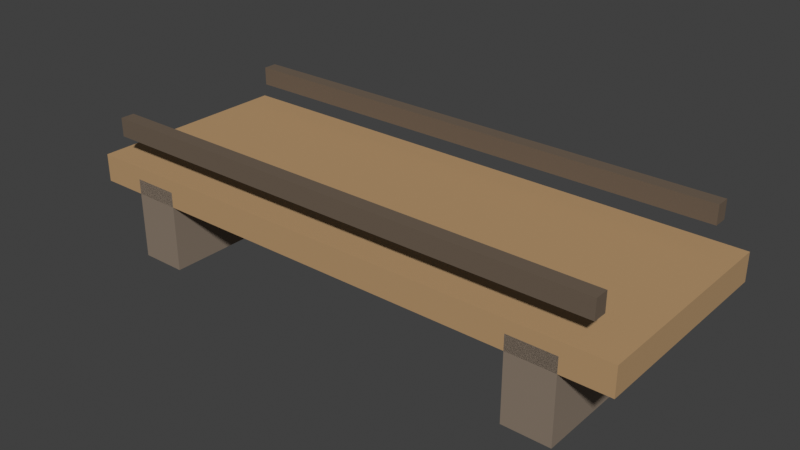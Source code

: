 # Source: bridge.blend  (saved by Blender 5.2.44; exported with 4.5.12 LTS)
import bpy
from mathutils import Matrix  # noqa: F401  (used for matrix-valued properties, if any)

bpy.ops.wm.read_factory_settings(use_empty=True)
scene = bpy.context.scene
scene.name = 'Scene'

# ---- collections
col_collection = bpy.data.collections.new('Collection'); scene.collection.children.link(col_collection)
col_x = bpy.data.collections.new('木桥 · 原模型'); scene.collection.children.link(col_x)

# ---- materials (node trees are filled in below, after node groups)
mat_meshtoonmaterial_m0 = bpy.data.materials.new('MeshToonMaterial_m0')
mat_meshtoonmaterial_m0.use_backface_culling = True
mat_meshtoonmaterial_m0.diffuse_color = (0.4793, 0.3005, 0.1441, 1.0)
mat_meshtoonmaterial_m1 = bpy.data.materials.new('MeshToonMaterial_m1')
mat_meshtoonmaterial_m1.use_backface_culling = True
mat_meshtoonmaterial_m1.diffuse_color = (0.2542, 0.1946, 0.1441, 1.0)
mat_meshtoonmaterial_m2 = bpy.data.materials.new('MeshToonMaterial_m2')
mat_meshtoonmaterial_m2.use_backface_culling = True
mat_meshtoonmaterial_m2.diffuse_color = (0.1441, 0.1022, 0.06848, 1.0)

# ---- material node trees
mat_meshtoonmaterial_m0.use_nodes = True; mat_meshtoonmaterial_m0.node_tree.nodes.clear()
_N = mat_meshtoonmaterial_m0.node_tree.nodes; _L = mat_meshtoonmaterial_m0.node_tree.links
n0 = _N.new('ShaderNodeBsdfPrincipled'); n0.name = 'Principled BSDF'; n0.location = (-200, 100)
n0.inputs[2].default_value = 0.85
n0.inputs[10].default_value = 0.005
n0.inputs[27].default_value = (0.0, 0.0, 0.0, 1.0)
n0.inputs[28].default_value = 1.0
n1 = _N.new('ShaderNodeOutputMaterial'); n1.name = 'Material Output'; n1.location = (200, 100)
n2 = _N.new('ShaderNodeRGB'); n2.name = 'Color'; n2.location = (0, 0)
n2.outputs[0].default_value = (0.4793, 0.3005, 0.1441, 1.0)
n3 = _N.new('ShaderNodeObjectInfo'); n3.name = 'Object Info'; n3.location = (0, 0)
n4 = _N.new('ShaderNodeMixRGB'); n4.name = 'Mix (Legacy)'; n4.location = (0, 0)
n4.blend_type = 'MULTIPLY'
n4.inputs[0].default_value = 1.0
_L.new(n0.outputs[0], n1.inputs[0])
_L.new(n2.outputs[0], n4.inputs[1])
_L.new(n3.outputs[1], n4.inputs[2])
_L.new(n4.outputs[0], n0.inputs[0])
n1.is_active_output = True
mat_meshtoonmaterial_m1.use_nodes = True; mat_meshtoonmaterial_m1.node_tree.nodes.clear()
_N = mat_meshtoonmaterial_m1.node_tree.nodes; _L = mat_meshtoonmaterial_m1.node_tree.links
n0 = _N.new('ShaderNodeBsdfPrincipled'); n0.name = 'Principled BSDF'; n0.location = (-200, 100)
n0.inputs[2].default_value = 0.85
n0.inputs[10].default_value = 0.005
n0.inputs[27].default_value = (0.0, 0.0, 0.0, 1.0)
n0.inputs[28].default_value = 1.0
n1 = _N.new('ShaderNodeOutputMaterial'); n1.name = 'Material Output'; n1.location = (200, 100)
n2 = _N.new('ShaderNodeRGB'); n2.name = 'Color'; n2.location = (0, 0)
n2.outputs[0].default_value = (0.2542, 0.1946, 0.1441, 1.0)
n3 = _N.new('ShaderNodeObjectInfo'); n3.name = 'Object Info'; n3.location = (0, 0)
n4 = _N.new('ShaderNodeMixRGB'); n4.name = 'Mix (Legacy)'; n4.location = (0, 0)
n4.blend_type = 'MULTIPLY'
n4.inputs[0].default_value = 1.0
_L.new(n0.outputs[0], n1.inputs[0])
_L.new(n2.outputs[0], n4.inputs[1])
_L.new(n3.outputs[1], n4.inputs[2])
_L.new(n4.outputs[0], n0.inputs[0])
n1.is_active_output = True
mat_meshtoonmaterial_m2.use_nodes = True; mat_meshtoonmaterial_m2.node_tree.nodes.clear()
_N = mat_meshtoonmaterial_m2.node_tree.nodes; _L = mat_meshtoonmaterial_m2.node_tree.links
n0 = _N.new('ShaderNodeBsdfPrincipled'); n0.name = 'Principled BSDF'; n0.location = (-200, 100)
n0.inputs[2].default_value = 0.85
n0.inputs[10].default_value = 0.005
n0.inputs[27].default_value = (0.0, 0.0, 0.0, 1.0)
n0.inputs[28].default_value = 1.0
n1 = _N.new('ShaderNodeOutputMaterial'); n1.name = 'Material Output'; n1.location = (200, 100)
n2 = _N.new('ShaderNodeRGB'); n2.name = 'Color'; n2.location = (0, 0)
n2.outputs[0].default_value = (0.1441, 0.1022, 0.06848, 1.0)
n3 = _N.new('ShaderNodeObjectInfo'); n3.name = 'Object Info'; n3.location = (0, 0)
n4 = _N.new('ShaderNodeMixRGB'); n4.name = 'Mix (Legacy)'; n4.location = (0, 0)
n4.blend_type = 'MULTIPLY'
n4.inputs[0].default_value = 1.0
_L.new(n0.outputs[0], n1.inputs[0])
_L.new(n2.outputs[0], n4.inputs[1])
_L.new(n3.outputs[1], n4.inputs[2])
_L.new(n4.outputs[0], n0.inputs[0])
n1.is_active_output = True

# ---- world
world_world = bpy.data.worlds.new('World'); scene.world = world_world
world_world.use_nodes = True; world_world.node_tree.nodes.clear()
_N = world_world.node_tree.nodes; _L = world_world.node_tree.links
n0 = _N.new('ShaderNodeOutputWorld'); n0.name = 'World Output'; n0.location = (200, 100)
n1 = _N.new('ShaderNodeBackground'); n1.name = 'Background'; n1.location = (-200, 100)
n1.inputs[0].default_value = (0.05088, 0.05088, 0.05088, 1.0)
_L.new(n1.outputs[0], n0.inputs[0])
n0.is_active_output = True
world_world.color = (0.05088, 0.05088, 0.05088)
world_world.sun_shadow_jitter_overblur = 0.0

# ---- meshes
me_n1 = bpy.data.meshes.new('n1')
me_n1.from_pydata([(1.2, -0.45, 0.06), (1.2, -0.45, -0.06), (1.2, 0.45, 0.06), (1.2, -0.45, -0.06), (1.2, 0.45, -0.06), (1.2, 0.45, 0.06), (-1.2, 0.45, 0.06), (-1.2, 0.45, -0.06), (-1.2, -0.45, 0.06), (-1.2, 0.45, -0.06), (-1.2, -0.45, -0.06), (-1.2, -0.45, 0.06), (-1.2, 0.45, 0.06), (-1.2, -0.45, 0.06), (1.2, 0.45, 0.06), (-1.2, -0.45, 0.06), (1.2, -0.45, 0.06), (1.2, 0.45, 0.06), (-1.2, -0.45, -0.06), (-1.2, 0.45, -0.06), (1.2, -0.45, -0.06), (-1.2, 0.45, -0.06), (1.2, 0.45, -0.06), (1.2, -0.45, -0.06), (-1.2, -0.45, 0.06), (-1.2, -0.45, -0.06), (1.2, -0.45, 0.06), (-1.2, -0.45, -0.06), (1.2, -0.45, -0.06), (1.2, -0.45, 0.06), (1.2, 0.45, 0.06), (1.2, 0.45, -0.06), (-1.2, 0.45, 0.06), (1.2, 0.45, -0.06), (-1.2, 0.45, -0.06), (-1.2, 0.45, 0.06)], [], [(0, 1, 2), (3, 4, 5), (6, 7, 8), (9, 10, 11), (12, 13, 14), (15, 16, 17), (18, 19, 20), (21, 22, 23), (24, 25, 26), (27, 28, 29), (30, 31, 32), (33, 34, 35)])
me_n1.polygons.foreach_set('use_smooth', [True] * 12)
me_n1.polygons.foreach_set('material_index', [0, 0, 1, 1, 2, 2, 3, 3, 4, 4, 5, 5])
_uv = me_n1.uv_layers.new(name='UVMap')
_uv.uv.foreach_set('vector', [0.0, 1.0, 0.0, 0.0, 1.0, 1.0, 0.0, 0.0, 1.0, 0.0, 1.0, 1.0, 0.0, 1.0, 0.0, 0.0, 1.0, 1.0, 0.0, 0.0, 1.0, 0.0, 1.0, 1.0, 0.0, 1.0, 0.0, 0.0, 1.0, 1.0, 0.0, 0.0, 1.0, 0.0, 1.0, 1.0, 0.0, 1.0, 0.0, 0.0, 1.0, 1.0, 0.0, 0.0, 1.0, 0.0, 1.0, 1.0, 0.0, 1.0, 0.0, 0.0, 1.0, 1.0, 0.0, 0.0, 1.0, 0.0, 1.0, 1.0, 0.0, 1.0, 0.0, 0.0, 1.0, 1.0, 0.0, 0.0, 1.0, 0.0, 1.0, 1.0])
me_n1.materials.append(mat_meshtoonmaterial_m0)
me_n1.update()
me_n1.normals_split_custom_set([tuple(v) for v in zip(*[iter([1.0, 2.759e-07, 0.0, 1.0, 2.759e-07, 0.0, 1.0, 2.759e-07, 0.0, 1.0, -2.759e-07, 0.0, 1.0, -2.759e-07, 0.0, 1.0, -2.759e-07, 0.0, -1.0, 0.0, 0.0, -1.0, 0.0, 0.0, -1.0, 0.0, 0.0, -1.0, 0.0, 0.0, -1.0, 0.0, 0.0, -1.0, 0.0, 0.0, 0.0, 7.451e-08, 1.0, 0.0, 7.451e-08, 1.0, 0.0, 7.451e-08, 1.0, 0.0, 7.451e-08, 1.0, 0.0, 7.451e-08, 1.0, 0.0, 7.451e-08, 1.0, 0.0, -7.451e-08, -1.0, 0.0, -7.451e-08, -1.0, 0.0, -7.451e-08, -1.0, 0.0, -7.451e-08, -1.0, 0.0, -7.451e-08, -1.0, 0.0, -7.451e-08, -1.0, 0.0, -1.0, 0.0, 0.0, -1.0, 0.0, 0.0, -1.0, 0.0, 0.0, -1.0, 0.0, 0.0, -1.0, 0.0, 0.0, -1.0, 0.0, 0.0, 1.0, 0.0, 0.0, 1.0, 0.0, 0.0, 1.0, 0.0, 0.0, 1.0, 0.0, 0.0, 1.0, 0.0, 0.0, 1.0, 0.0])] * 3)])
me_n2 = bpy.data.meshes.new('n2')
me_n2.from_pydata([(0.1, -0.45, 0.175), (0.1, -0.45, -0.175), (0.1, 0.45, 0.175), (0.1, -0.45, -0.175), (0.1, 0.45, -0.175), (0.1, 0.45, 0.175), (-0.1, 0.45, 0.175), (-0.1, 0.45, -0.175), (-0.1, -0.45, 0.175), (-0.1, 0.45, -0.175), (-0.1, -0.45, -0.175), (-0.1, -0.45, 0.175), (-0.1, 0.45, 0.175), (-0.1, -0.45, 0.175), (0.1, 0.45, 0.175), (-0.1, -0.45, 0.175), (0.1, -0.45, 0.175), (0.1, 0.45, 0.175), (-0.1, -0.45, -0.175), (-0.1, 0.45, -0.175), (0.1, -0.45, -0.175), (-0.1, 0.45, -0.175), (0.1, 0.45, -0.175), (0.1, -0.45, -0.175), (-0.1, -0.45, 0.175), (-0.1, -0.45, -0.175), (0.1, -0.45, 0.175), (-0.1, -0.45, -0.175), (0.1, -0.45, -0.175), (0.1, -0.45, 0.175), (0.1, 0.45, 0.175), (0.1, 0.45, -0.175), (-0.1, 0.45, 0.175), (0.1, 0.45, -0.175), (-0.1, 0.45, -0.175), (-0.1, 0.45, 0.175)], [], [(0, 1, 2), (3, 4, 5), (6, 7, 8), (9, 10, 11), (12, 13, 14), (15, 16, 17), (18, 19, 20), (21, 22, 23), (24, 25, 26), (27, 28, 29), (30, 31, 32), (33, 34, 35)])
me_n2.polygons.foreach_set('use_smooth', [True] * 12)
me_n2.polygons.foreach_set('material_index', [0, 0, 1, 1, 2, 2, 3, 3, 4, 4, 5, 5])
_uv = me_n2.uv_layers.new(name='UVMap')
_uv.uv.foreach_set('vector', [0.0, 1.0, 0.0, 0.0, 1.0, 1.0, 0.0, 0.0, 1.0, 0.0, 1.0, 1.0, 0.0, 1.0, 0.0, 0.0, 1.0, 1.0, 0.0, 0.0, 1.0, 0.0, 1.0, 1.0, 0.0, 1.0, 0.0, 0.0, 1.0, 1.0, 0.0, 0.0, 1.0, 0.0, 1.0, 1.0, 0.0, 1.0, 0.0, 0.0, 1.0, 1.0, 0.0, 0.0, 1.0, 0.0, 1.0, 1.0, 0.0, 1.0, 0.0, 0.0, 1.0, 1.0, 0.0, 0.0, 1.0, 0.0, 1.0, 1.0, 0.0, 1.0, 0.0, 0.0, 1.0, 1.0, 0.0, 0.0, 1.0, 0.0, 1.0, 1.0])
me_n2.materials.append(mat_meshtoonmaterial_m1)
me_n2.update()
me_n2.normals_split_custom_set([tuple(v) for v in zip(*[iter([1.0, 0.0, 0.0, 1.0, 0.0, 0.0, 1.0, 0.0, 0.0, 1.0, 0.0, 0.0, 1.0, 0.0, 0.0, 1.0, 0.0, 0.0, -1.0, 0.0, 0.0, -1.0, 0.0, 0.0, -1.0, 0.0, 0.0, -1.0, 0.0, 0.0, -1.0, 0.0, 0.0, -1.0, 0.0, 0.0, 0.0, 6.623e-08, 1.0, 0.0, 6.623e-08, 1.0, 0.0, 6.623e-08, 1.0, 0.0, 6.623e-08, 1.0, 0.0, 6.623e-08, 1.0, 0.0, 6.623e-08, 1.0, 0.0, -6.623e-08, -1.0, 0.0, -6.623e-08, -1.0, 0.0, -6.623e-08, -1.0, 0.0, -6.623e-08, -1.0, 0.0, -6.623e-08, -1.0, 0.0, -6.623e-08, -1.0, 0.0, -1.0, 0.0, 0.0, -1.0, 0.0, 0.0, -1.0, 0.0, 0.0, -1.0, 0.0, 0.0, -1.0, 0.0, 0.0, -1.0, 0.0, 0.0, 1.0, 0.0, 0.0, 1.0, 0.0, 0.0, 1.0, 0.0, 0.0, 1.0, 0.0, 0.0, 1.0, 0.0, 0.0, 1.0, 0.0])] * 3)])
me_n3 = bpy.data.meshes.new('n3')
me_n3.from_pydata([(0.1, -0.45, 0.175), (0.1, -0.45, -0.175), (0.1, 0.45, 0.175), (0.1, -0.45, -0.175), (0.1, 0.45, -0.175), (0.1, 0.45, 0.175), (-0.1, 0.45, 0.175), (-0.1, 0.45, -0.175), (-0.1, -0.45, 0.175), (-0.1, 0.45, -0.175), (-0.1, -0.45, -0.175), (-0.1, -0.45, 0.175), (-0.1, 0.45, 0.175), (-0.1, -0.45, 0.175), (0.1, 0.45, 0.175), (-0.1, -0.45, 0.175), (0.1, -0.45, 0.175), (0.1, 0.45, 0.175), (-0.1, -0.45, -0.175), (-0.1, 0.45, -0.175), (0.1, -0.45, -0.175), (-0.1, 0.45, -0.175), (0.1, 0.45, -0.175), (0.1, -0.45, -0.175), (-0.1, -0.45, 0.175), (-0.1, -0.45, -0.175), (0.1, -0.45, 0.175), (-0.1, -0.45, -0.175), (0.1, -0.45, -0.175), (0.1, -0.45, 0.175), (0.1, 0.45, 0.175), (0.1, 0.45, -0.175), (-0.1, 0.45, 0.175), (0.1, 0.45, -0.175), (-0.1, 0.45, -0.175), (-0.1, 0.45, 0.175)], [], [(0, 1, 2), (3, 4, 5), (6, 7, 8), (9, 10, 11), (12, 13, 14), (15, 16, 17), (18, 19, 20), (21, 22, 23), (24, 25, 26), (27, 28, 29), (30, 31, 32), (33, 34, 35)])
me_n3.polygons.foreach_set('use_smooth', [True] * 12)
me_n3.polygons.foreach_set('material_index', [0, 0, 1, 1, 2, 2, 3, 3, 4, 4, 5, 5])
_uv = me_n3.uv_layers.new(name='UVMap')
_uv.uv.foreach_set('vector', [0.0, 1.0, 0.0, 0.0, 1.0, 1.0, 0.0, 0.0, 1.0, 0.0, 1.0, 1.0, 0.0, 1.0, 0.0, 0.0, 1.0, 1.0, 0.0, 0.0, 1.0, 0.0, 1.0, 1.0, 0.0, 1.0, 0.0, 0.0, 1.0, 1.0, 0.0, 0.0, 1.0, 0.0, 1.0, 1.0, 0.0, 1.0, 0.0, 0.0, 1.0, 1.0, 0.0, 0.0, 1.0, 0.0, 1.0, 1.0, 0.0, 1.0, 0.0, 0.0, 1.0, 1.0, 0.0, 0.0, 1.0, 0.0, 1.0, 1.0, 0.0, 1.0, 0.0, 0.0, 1.0, 1.0, 0.0, 0.0, 1.0, 0.0, 1.0, 1.0])
me_n3.materials.append(mat_meshtoonmaterial_m1)
me_n3.update()
me_n3.normals_split_custom_set([tuple(v) for v in zip(*[iter([1.0, 0.0, 0.0, 1.0, 0.0, 0.0, 1.0, 0.0, 0.0, 1.0, 0.0, 0.0, 1.0, 0.0, 0.0, 1.0, 0.0, 0.0, -1.0, 0.0, 0.0, -1.0, 0.0, 0.0, -1.0, 0.0, 0.0, -1.0, 0.0, 0.0, -1.0, 0.0, 0.0, -1.0, 0.0, 0.0, 0.0, 6.623e-08, 1.0, 0.0, 6.623e-08, 1.0, 0.0, 6.623e-08, 1.0, 0.0, 6.623e-08, 1.0, 0.0, 6.623e-08, 1.0, 0.0, 6.623e-08, 1.0, 0.0, -6.623e-08, -1.0, 0.0, -6.623e-08, -1.0, 0.0, -6.623e-08, -1.0, 0.0, -6.623e-08, -1.0, 0.0, -6.623e-08, -1.0, 0.0, -6.623e-08, -1.0, 0.0, -1.0, 0.0, 0.0, -1.0, 0.0, 0.0, -1.0, 0.0, 0.0, -1.0, 0.0, 0.0, -1.0, 0.0, 0.0, -1.0, 0.0, 0.0, 1.0, 0.0, 0.0, 1.0, 0.0, 0.0, 1.0, 0.0, 0.0, 1.0, 0.0, 0.0, 1.0, 0.0, 0.0, 1.0, 0.0])] * 3)])
me_n4 = bpy.data.meshes.new('n4')
me_n4.from_pydata([(1.1, -0.03, 0.04), (1.1, -0.03, -0.04), (1.1, 0.03, 0.04), (1.1, -0.03, -0.04), (1.1, 0.03, -0.04), (1.1, 0.03, 0.04), (-1.1, 0.03, 0.04), (-1.1, 0.03, -0.04), (-1.1, -0.03, 0.04), (-1.1, 0.03, -0.04), (-1.1, -0.03, -0.04), (-1.1, -0.03, 0.04), (-1.1, 0.03, 0.04), (-1.1, -0.03, 0.04), (1.1, 0.03, 0.04), (-1.1, -0.03, 0.04), (1.1, -0.03, 0.04), (1.1, 0.03, 0.04), (-1.1, -0.03, -0.04), (-1.1, 0.03, -0.04), (1.1, -0.03, -0.04), (-1.1, 0.03, -0.04), (1.1, 0.03, -0.04), (1.1, -0.03, -0.04), (-1.1, -0.03, 0.04), (-1.1, -0.03, -0.04), (1.1, -0.03, 0.04), (-1.1, -0.03, -0.04), (1.1, -0.03, -0.04), (1.1, -0.03, 0.04), (1.1, 0.03, 0.04), (1.1, 0.03, -0.04), (-1.1, 0.03, 0.04), (1.1, 0.03, -0.04), (-1.1, 0.03, -0.04), (-1.1, 0.03, 0.04)], [], [(0, 1, 2), (3, 4, 5), (6, 7, 8), (9, 10, 11), (12, 13, 14), (15, 16, 17), (18, 19, 20), (21, 22, 23), (24, 25, 26), (27, 28, 29), (30, 31, 32), (33, 34, 35)])
me_n4.polygons.foreach_set('use_smooth', [True] * 12)
me_n4.polygons.foreach_set('material_index', [0, 0, 1, 1, 2, 2, 3, 3, 4, 4, 5, 5])
_uv = me_n4.uv_layers.new(name='UVMap')
_uv.uv.foreach_set('vector', [0.0, 1.0, 0.0, 0.0, 1.0, 1.0, 0.0, 0.0, 1.0, 0.0, 1.0, 1.0, 0.0, 1.0, 0.0, 0.0, 1.0, 1.0, 0.0, 0.0, 1.0, 0.0, 1.0, 1.0, 0.0, 1.0, 0.0, 0.0, 1.0, 1.0, 0.0, 0.0, 1.0, 0.0, 1.0, 1.0, 0.0, 1.0, 0.0, 0.0, 1.0, 1.0, 0.0, 0.0, 1.0, 0.0, 1.0, 1.0, 0.0, 1.0, 0.0, 0.0, 1.0, 1.0, 0.0, 0.0, 1.0, 0.0, 1.0, 1.0, 0.0, 1.0, 0.0, 0.0, 1.0, 1.0, 0.0, 0.0, 1.0, 0.0, 1.0, 1.0])
me_n4.materials.append(mat_meshtoonmaterial_m2)
me_n4.update()
me_n4.normals_split_custom_set([tuple(v) for v in zip(*[iter([1.0, 0.0, 0.0, 1.0, 0.0, 0.0, 1.0, 0.0, 0.0, 1.0, 0.0, 0.0, 1.0, 0.0, 0.0, 1.0, 0.0, 0.0, -1.0, 0.0, 0.0, -1.0, 0.0, 0.0, -1.0, 0.0, 0.0, -1.0, 0.0, 0.0, -1.0, 0.0, 0.0, -1.0, 0.0, 0.0, 0.0, 1.242e-07, 1.0, 0.0, 1.242e-07, 1.0, 0.0, 1.242e-07, 1.0, 0.0, 1.242e-07, 1.0, 0.0, 1.242e-07, 1.0, 0.0, 1.242e-07, 1.0, 0.0, -1.242e-07, -1.0, 0.0, -1.242e-07, -1.0, 0.0, -1.242e-07, -1.0, 0.0, -1.242e-07, -1.0, 0.0, -1.242e-07, -1.0, 0.0, -1.242e-07, -1.0, 0.0, -1.0, 8.467e-08, 0.0, -1.0, 8.467e-08, 0.0, -1.0, 8.467e-08, 0.0, -1.0, 8.467e-08, 0.0, -1.0, 8.467e-08, 0.0, -1.0, 8.467e-08, 0.0, 1.0, -8.467e-08, 0.0, 1.0, -8.467e-08, 0.0, 1.0, -8.467e-08, 0.0, 1.0, -8.467e-08, 0.0, 1.0, -8.467e-08, 0.0, 1.0, -8.467e-08])] * 3)])
me_n5 = bpy.data.meshes.new('n5')
me_n5.from_pydata([(1.1, -0.03, 0.04), (1.1, -0.03, -0.04), (1.1, 0.03, 0.04), (1.1, -0.03, -0.04), (1.1, 0.03, -0.04), (1.1, 0.03, 0.04), (-1.1, 0.03, 0.04), (-1.1, 0.03, -0.04), (-1.1, -0.03, 0.04), (-1.1, 0.03, -0.04), (-1.1, -0.03, -0.04), (-1.1, -0.03, 0.04), (-1.1, 0.03, 0.04), (-1.1, -0.03, 0.04), (1.1, 0.03, 0.04), (-1.1, -0.03, 0.04), (1.1, -0.03, 0.04), (1.1, 0.03, 0.04), (-1.1, -0.03, -0.04), (-1.1, 0.03, -0.04), (1.1, -0.03, -0.04), (-1.1, 0.03, -0.04), (1.1, 0.03, -0.04), (1.1, -0.03, -0.04), (-1.1, -0.03, 0.04), (-1.1, -0.03, -0.04), (1.1, -0.03, 0.04), (-1.1, -0.03, -0.04), (1.1, -0.03, -0.04), (1.1, -0.03, 0.04), (1.1, 0.03, 0.04), (1.1, 0.03, -0.04), (-1.1, 0.03, 0.04), (1.1, 0.03, -0.04), (-1.1, 0.03, -0.04), (-1.1, 0.03, 0.04)], [], [(0, 1, 2), (3, 4, 5), (6, 7, 8), (9, 10, 11), (12, 13, 14), (15, 16, 17), (18, 19, 20), (21, 22, 23), (24, 25, 26), (27, 28, 29), (30, 31, 32), (33, 34, 35)])
me_n5.polygons.foreach_set('use_smooth', [True] * 12)
me_n5.polygons.foreach_set('material_index', [0, 0, 1, 1, 2, 2, 3, 3, 4, 4, 5, 5])
_uv = me_n5.uv_layers.new(name='UVMap')
_uv.uv.foreach_set('vector', [0.0, 1.0, 0.0, 0.0, 1.0, 1.0, 0.0, 0.0, 1.0, 0.0, 1.0, 1.0, 0.0, 1.0, 0.0, 0.0, 1.0, 1.0, 0.0, 0.0, 1.0, 0.0, 1.0, 1.0, 0.0, 1.0, 0.0, 0.0, 1.0, 1.0, 0.0, 0.0, 1.0, 0.0, 1.0, 1.0, 0.0, 1.0, 0.0, 0.0, 1.0, 1.0, 0.0, 0.0, 1.0, 0.0, 1.0, 1.0, 0.0, 1.0, 0.0, 0.0, 1.0, 1.0, 0.0, 0.0, 1.0, 0.0, 1.0, 1.0, 0.0, 1.0, 0.0, 0.0, 1.0, 1.0, 0.0, 0.0, 1.0, 0.0, 1.0, 1.0])
me_n5.materials.append(mat_meshtoonmaterial_m2)
me_n5.update()
me_n5.normals_split_custom_set([tuple(v) for v in zip(*[iter([1.0, 0.0, 0.0, 1.0, 0.0, 0.0, 1.0, 0.0, 0.0, 1.0, 0.0, 0.0, 1.0, 0.0, 0.0, 1.0, 0.0, 0.0, -1.0, 0.0, 0.0, -1.0, 0.0, 0.0, -1.0, 0.0, 0.0, -1.0, 0.0, 0.0, -1.0, 0.0, 0.0, -1.0, 0.0, 0.0, 0.0, 1.242e-07, 1.0, 0.0, 1.242e-07, 1.0, 0.0, 1.242e-07, 1.0, 0.0, 1.242e-07, 1.0, 0.0, 1.242e-07, 1.0, 0.0, 1.242e-07, 1.0, 0.0, -1.242e-07, -1.0, 0.0, -1.242e-07, -1.0, 0.0, -1.242e-07, -1.0, 0.0, -1.242e-07, -1.0, 0.0, -1.242e-07, -1.0, 0.0, -1.242e-07, -1.0, 0.0, -1.0, 8.467e-08, 0.0, -1.0, 8.467e-08, 0.0, -1.0, 8.467e-08, 0.0, -1.0, 8.467e-08, 0.0, -1.0, 8.467e-08, 0.0, -1.0, 8.467e-08, 0.0, 1.0, -8.467e-08, 0.0, 1.0, -8.467e-08, 0.0, 1.0, -8.467e-08, 0.0, 1.0, -8.467e-08, 0.0, 1.0, -8.467e-08, 0.0, 1.0, -8.467e-08])] * 3)])

# ---- objects
ob_n0 = bpy.data.objects.new('n0', None)
ob_n1 = bpy.data.objects.new('n1', me_n1)
ob_n2 = bpy.data.objects.new('n2', me_n2)
ob_n3 = bpy.data.objects.new('n3', me_n3)
ob_n4 = bpy.data.objects.new('n4', me_n4)
ob_n5 = bpy.data.objects.new('n5', me_n5)

# ---- transforms, parenting, visibility, modifiers, constraints
ob_n0.location = (0.0, 0.0, 0.0)
ob_n1.parent = ob_n0
ob_n1.location = (0.0, 2.642e-08, 0.35)
ob_n2.parent = ob_n0
ob_n2.location = (-0.9, 1.359e-08, 0.18)
ob_n3.parent = ob_n0
ob_n3.location = (0.9, 1.359e-08, 0.18)
ob_n4.parent = ob_n0
ob_n4.location = (0.0, 0.4, 0.55)
ob_n5.parent = ob_n0
ob_n5.location = (0.0, -0.4, 0.55)

# ---- collection membership
col_x.objects.link(ob_n0)
col_x.objects.link(ob_n1)
col_x.objects.link(ob_n2)
col_x.objects.link(ob_n3)
col_x.objects.link(ob_n4)
col_x.objects.link(ob_n5)

# ---- scene / render settings (as saved in the file)
scene.frame_start = 1; scene.frame_end = 250; scene.frame_set(1)
scene.render.engine = 'CYCLES'
scene.render.bake_bias = 0.0
scene.render.bake_samples = 0
scene.render.compositor_device = 'GPU'
scene.cycles.samples = 24
scene.eevee.use_volume_custom_range = False
scene.eevee.fast_gi_thickness_near = 0.1
scene.eevee.fast_gi_thickness_far = 0.0
scene.eevee.ray_tracing_options.screen_trace_thickness = 0.1
scene.view_settings.view_transform = 'Standard'
bpy.context.view_layer.update()

# ---- added for rendering (the .blend has no active camera and no usable light): camera, sun
cam_auto = bpy.data.cameras.new('AutoCamera')
cam_auto.lens = 50.0
cam_auto.sensor_width = 36.0
cam_auto.clip_end = 1000.0
ob_auto_camera = bpy.data.objects.new('AutoCamera', cam_auto)
scene.collection.objects.link(ob_auto_camera)
ob_auto_camera.location = (2.43252, -2.91902, 2.24351)
ob_auto_camera.rotation_euler = (1.09748, -7.21219e-08, 0.694738)
scene.camera = ob_auto_camera
light_auto_sun = bpy.data.lights.new('AutoSun', 'SUN')
light_auto_sun.energy = 3.0
light_auto_sun.angle = 0.0523599
ob_auto_sun = bpy.data.objects.new('AutoSun', light_auto_sun)
scene.collection.objects.link(ob_auto_sun)
ob_auto_sun.rotation_euler = (0.872665, 0.174533, 0.523599)
bpy.context.view_layer.update()
